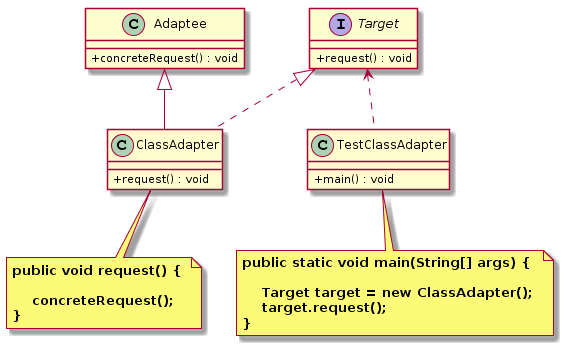

The diagram above was rendered by PlantUML. Its source (embedded in the PNG):
@startuml
skinparam classAttributeIconSize 0
interface Target {
    + request() : void
}

class Adaptee{
     + concreteRequest() : void
}

class ClassAdapter{
     + request() : void
}
Target <|.. ClassAdapter
Adaptee <|-- ClassAdapter
note bottom  of ClassAdapter
  <b>public void request() { </b>
  
  <b>    concreteRequest(); </b>
  <b>} </b>
end note

class TestClassAdapter{
     + main() : void
}
Target <.. TestClassAdapter
note bottom  of TestClassAdapter
  <b>public static void main(String[] args) { </b>
  
  <b>    Target target = new ClassAdapter(); </b>
  <b>    target.request(); </b>
  <b>} </b>
end note
@enduml